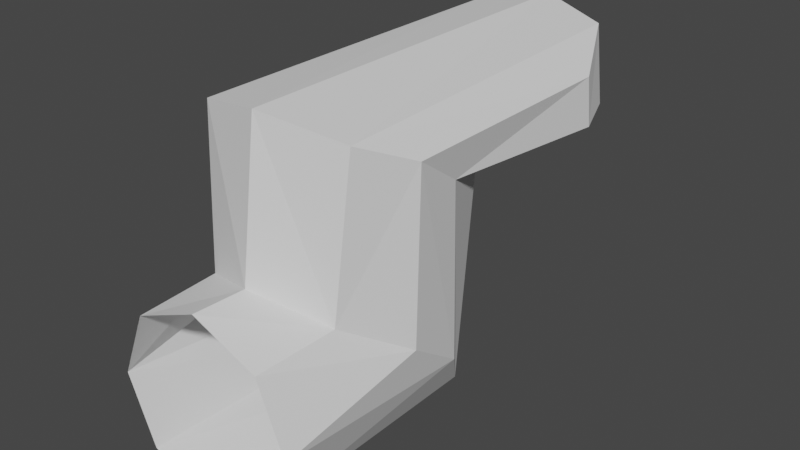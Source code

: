 # Source: Link_2.blend  (saved by Blender 2.82.7; exported with 4.5.12 LTS)
import bpy
from mathutils import Matrix  # noqa: F401  (used for matrix-valued properties, if any)

bpy.ops.wm.read_factory_settings(use_empty=True)
scene = bpy.context.scene
scene.name = 'Scene'

# ---- collections
col_collection = bpy.data.collections.new('Collection'); scene.collection.children.link(col_collection)

# ---- world
world_world = bpy.data.worlds.new('World'); scene.world = world_world
world_world.use_nodes = True; world_world.node_tree.nodes.clear()
_N = world_world.node_tree.nodes; _L = world_world.node_tree.links
n0 = _N.new('ShaderNodeOutputWorld'); n0.name = 'World Output'; n0.location = (300, 300)
n1 = _N.new('ShaderNodeBackground'); n1.name = 'Background'; n1.location = (10, 300)
n1.inputs[0].default_value = (0.05088, 0.05088, 0.05088, 1.0)
_L.new(n1.outputs[0], n0.inputs[0])
n0.is_active_output = True
world_world.color = (0.05088, 0.05088, 0.05088)
world_world.use_sun_shadow = False
world_world.sun_shadow_jitter_overblur = 0.0

# ---- meshes
me_link_2 = bpy.data.meshes.new('Link 2')
me_link_2.from_pydata([(-0.7715, 0.7544, 6.844e-08), (-1.085, -0.003417, 6.844e-08), (-0.7715, -0.7613, 6.844e-08), (-0.01367, -1.075, 6.844e-08), (0.7442, -0.7613, 6.844e-08), (1.058, -0.003416, 6.844e-08), (0.7442, 0.7544, 6.844e-08), (-1.085, -0.003417, 6.844e-08), (1.058, -0.003416, 6.844e-08), (1.058, -0.003416, 6.844e-08), (-1.085, -0.003417, 6.844e-08), (-0.01367, 1.068, 6.844e-08), (-1.085, -0.003417, 6.844e-08), (1.058, -0.003416, 6.844e-08), (-0.01367, 1.068, 6.844e-08), (1.058, -0.003416, 6.844e-08), (-1.085, -0.003417, 6.844e-08), (1.058, -0.003416, 6.844e-08), (1.058, -0.003416, 6.844e-08), (1.058, -0.003416, 6.844e-08), (1.058, -0.003416, 6.844e-08), (-0.7071, 0.7904, 2.877), (0.7071, 0.7904, 2.877), (2.177e-17, 1.018, 3.06), (-1.02, 0.2003, 2.433), (1.02, 0.2003, 2.433), (-1.04, -1.819, 2.38), (1.019, -1.819, 2.38), (-3.579e-06, -1.706, 3.249), (0.8851, -2.54, 1.095), (0.6943, -1.706, 3.158), (-3.945e-06, -2.73, 0.8327), (1.145, -1.706, 4.55), (-0.8851, -2.54, 1.095), (0.8747, -1.706, 5.228), (-1.122, -2.249, 1.741), (-1.122, -2.27, 4.505), (-3.945e-06, -1.706, 5.59), (-0.7946, -2.61, 5.196), (-0.8748, -1.706, 5.228), (-3.945e-06, -2.767, 5.419), (-1.145, -1.706, 4.55), (0.7964, -2.617, 5.192), (-0.696, -1.712, 3.154), (1.122, -2.27, 4.505), (1.122, -2.249, 1.741), (0.7933, -0.7933, 0.9374), (-3.945e-06, -1.06, 0.6116), (-0.7933, -0.7933, 0.9374), (-1.122, -0.3277, 1.687), (1.122, -0.3277, 1.687)], [(7, 1), (8, 5), (13, 20), (5, 17), (16, 1), (12, 7), (13, 8), (13, 15), (14, 11), (18, 17), (9, 17), (16, 10), (20, 18), (19, 9)], [(33, 38, 36, 35), (45, 50, 25, 27), (49, 24, 16), (35, 26, 24, 49), (0, 21, 23, 14), (50, 46, 4, 20), (46, 47, 3, 4), (6, 22, 25, 20), (6, 14, 23, 22), (47, 48, 2, 3), (48, 49, 16, 2), (20, 25, 50), (31, 40, 38, 33), (45, 29, 46, 50), (29, 42, 40, 31), (31, 47, 46, 29), (33, 48, 47, 31), (32, 34, 42, 44), (35, 49, 48, 33), (44, 42, 29, 45), (21, 0, 16, 24), (37, 40, 42, 34), (40, 37, 39, 38), (36, 38, 39, 41), (22, 23, 28, 30), (43, 28, 23, 21), (26, 43, 21, 24), (27, 25, 22, 30), (27, 32, 44, 45), (30, 32, 27), (26, 35, 36, 41), (41, 43, 26)])
_uv = me_link_2.uv_layers.new(name='UVMap')
_uv.uv.foreach_set('vector', [0.0, 0.0, 0.0, 0.0, 0.0, 0.0, 0.0, 0.0, 0.0, 0.0, 0.0, 0.0, 0.0, 0.0, 0.0, 0.0, 0.0, 0.0, 0.0, 0.0, 0.0, 0.0, 0.0, 0.0, 0.0, 0.0, 0.0, 0.0, 0.0, 0.0, 0.0, 0.0, 0.0, 0.0, 0.0, 0.0, 0.0, 0.0, 0.0, 0.0, 0.0, 0.0, 0.0, 0.0, 0.0, 0.0, 0.0, 0.0, 0.0, 0.0, 0.0, 0.0, 0.0, 0.0, 0.0, 0.0, 0.0, 0.0, 0.0, 0.0, 0.0, 0.0, 0.0, 0.0, 0.0, 0.0, 0.0, 0.0, 0.0, 0.0, 0.0, 0.0, 0.0, 0.0, 0.0, 0.0, 0.0, 0.0, 0.0, 0.0, 0.0, 0.0, 0.0, 0.0, 0.0, 0.0, 0.0, 0.0, 0.0, 0.0, 0.0, 0.0, 0.0, 0.0, 0.0, 0.0, 0.0, 0.0, 0.0, 0.0, 0.0, 0.0, 0.0, 0.0, 0.0, 0.0, 0.0, 0.0, 0.0, 0.0, 0.0, 0.0, 0.0, 0.0, 0.0, 0.0, 0.0, 0.0, 0.0, 0.0, 0.0, 0.0, 0.0, 0.0, 0.0, 0.0, 0.0, 0.0, 0.0, 0.0, 0.0, 0.0, 0.0, 0.0, 0.0, 0.0, 0.0, 0.0, 0.0, 0.0, 0.0, 0.0, 0.0, 0.0, 0.0, 0.0, 0.0, 0.0, 0.0, 0.0, 0.0, 0.0, 0.0, 0.0, 0.0, 0.0, 0.0, 0.0, 0.0, 0.0, 0.0, 0.0, 0.0, 0.0, 0.0, 0.0, 0.0, 0.0, 0.0, 0.0, 0.0, 0.0, 0.0, 0.0, 0.0, 0.0, 0.0, 0.0, 0.0, 0.0, 0.0, 0.0, 0.0, 0.0, 0.0, 0.0, 0.0, 0.0, 0.0, 0.0, 0.0, 0.0, 0.0, 0.0, 0.0, 0.0, 0.0, 0.0, 0.0, 0.0, 0.0, 0.0, 0.0, 0.0, 0.0, 0.0, 0.0, 0.0, 0.0, 0.0, 0.0, 0.0, 0.0, 0.0, 0.0, 0.0, 0.0, 0.0, 0.0, 0.0, 0.0, 0.0, 0.0, 0.0, 0.0, 0.0, 0.0, 0.0, 0.0, 0.0, 0.0, 0.0, 0.0, 0.0, 0.0, 0.0, 0.0, 0.0, 0.0, 0.0, 0.0, 0.0, 0.0, 0.0, 0.0, 0.0, 0.0, 0.0])
me_link_2.use_remesh_fix_poles = True
me_link_2.use_remesh_preserve_attributes = False
me_link_2.use_mirror_vertex_groups = False
me_link_2.update()

# ---- objects
ob_link_2 = bpy.data.objects.new('Link 2', me_link_2)

# ---- transforms, parenting, visibility, modifiers, constraints
ob_link_2.location = (0.0, -0.1921, 0.0)
ob_link_2.rotation_euler = (-1.571, -2.22e-16, 2.22e-16)
ob_link_2.scale = (0.04394, 0.04394, 0.04394)
ob_link_2.lineart.crease_threshold = 0.0

# ---- collection membership
col_collection.objects.link(ob_link_2)

# ---- scene / render settings (as saved in the file)
scene.frame_start = 1; scene.frame_end = 250; scene.frame_set(1)
scene.render.engine = 'BLENDER_EEVEE_NEXT'
scene.cycles.use_denoising = False
scene.cycles.samples = 128
scene.cycles.sampling_pattern = 'TABULATED_SOBOL'
scene.cycles.use_adaptive_sampling = False
scene.cycles.use_light_tree = False
scene.view_settings.view_transform = 'Filmic'
bpy.context.view_layer.update()

# ---- added for rendering (the .blend has no active camera and no usable light): camera, sun
cam_auto = bpy.data.cameras.new('AutoCamera')
cam_auto.lens = 50.0
cam_auto.sensor_width = 36.0
cam_auto.clip_end = 1000.0
ob_auto_camera = bpy.data.objects.new('AutoCamera', cam_auto)
scene.collection.objects.link(ob_auto_camera)
ob_auto_camera.location = (0.290932, -0.418344, 0.27006)
ob_auto_camera.rotation_euler = (1.09748, -7.21219e-08, 0.694738)
scene.camera = ob_auto_camera
light_auto_sun = bpy.data.lights.new('AutoSun', 'SUN')
light_auto_sun.energy = 3.0
light_auto_sun.angle = 0.0523599
ob_auto_sun = bpy.data.objects.new('AutoSun', light_auto_sun)
scene.collection.objects.link(ob_auto_sun)
ob_auto_sun.rotation_euler = (0.872665, 0.174533, 0.523599)
bpy.context.view_layer.update()
